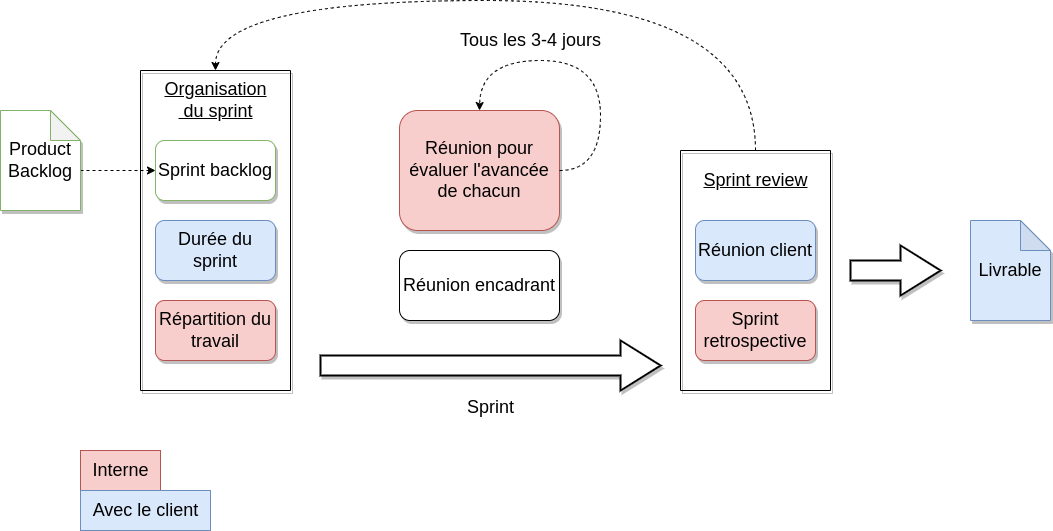

The diagram above was exported from draw.io. Its source (the exported page's mxGraphModel, read from the mxfile embedded in the PNG):
<mxGraphModel dx="1412" dy="717" grid="1" gridSize="10" guides="1" tooltips="1" connect="1" arrows="1" fold="1" page="1" pageScale="1" pageWidth="827" pageHeight="1169" math="0" shadow="0">
  <root>
    <mxCell id="WIyWlLk6GJQsqaUBKTNV-0" />
    <mxCell id="WIyWlLk6GJQsqaUBKTNV-1" parent="WIyWlLk6GJQsqaUBKTNV-0" />
    <mxCell id="LhaQlOUgVhbmEJOIoVC7-11" value="" style="edgeStyle=orthogonalEdgeStyle;rounded=0;orthogonalLoop=1;jettySize=auto;html=1;dashed=1;fontSize=18;" edge="1" parent="WIyWlLk6GJQsqaUBKTNV-1" target="LhaQlOUgVhbmEJOIoVC7-10">
      <mxGeometry relative="1" as="geometry">
        <mxPoint x="160" y="380" as="sourcePoint" />
      </mxGeometry>
    </mxCell>
    <mxCell id="LhaQlOUgVhbmEJOIoVC7-8" value="" style="swimlane;startSize=0;shadow=1;fontSize=18;" vertex="1" parent="WIyWlLk6GJQsqaUBKTNV-1">
      <mxGeometry x="220" y="280" width="150" height="320" as="geometry" />
    </mxCell>
    <mxCell id="LhaQlOUgVhbmEJOIoVC7-9" value="Organisation&lt;br&gt;&amp;nbsp;du sprint" style="text;html=1;align=center;verticalAlign=middle;resizable=0;points=[];autosize=1;strokeColor=none;fillColor=none;fontSize=18;fontStyle=4" vertex="1" parent="LhaQlOUgVhbmEJOIoVC7-8">
      <mxGeometry x="10" width="130" height="60" as="geometry" />
    </mxCell>
    <mxCell id="LhaQlOUgVhbmEJOIoVC7-10" value="Sprint backlog" style="rounded=1;whiteSpace=wrap;html=1;shadow=1;fontSize=18;fillColor=default;strokeColor=#82b366;" vertex="1" parent="LhaQlOUgVhbmEJOIoVC7-8">
      <mxGeometry x="15" y="70" width="120" height="60" as="geometry" />
    </mxCell>
    <mxCell id="LhaQlOUgVhbmEJOIoVC7-12" value="Durée du sprint" style="rounded=1;whiteSpace=wrap;html=1;shadow=1;fontSize=18;fillColor=#dae8fc;strokeColor=#6c8ebf;" vertex="1" parent="LhaQlOUgVhbmEJOIoVC7-8">
      <mxGeometry x="15" y="150" width="120" height="60" as="geometry" />
    </mxCell>
    <mxCell id="LhaQlOUgVhbmEJOIoVC7-28" value="Répartition du travail" style="rounded=1;whiteSpace=wrap;html=1;shadow=1;fontSize=18;fillColor=#f8cecc;strokeColor=#b85450;" vertex="1" parent="LhaQlOUgVhbmEJOIoVC7-8">
      <mxGeometry x="15" y="230" width="120" height="60" as="geometry" />
    </mxCell>
    <mxCell id="LhaQlOUgVhbmEJOIoVC7-18" value="Sprint" style="verticalLabelPosition=bottom;verticalAlign=top;html=1;strokeWidth=2;shape=mxgraph.arrows2.arrow;dy=0.6;dx=40;notch=0;shadow=1;fontSize=18;" vertex="1" parent="WIyWlLk6GJQsqaUBKTNV-1">
      <mxGeometry x="400" y="550" width="340" height="50" as="geometry" />
    </mxCell>
    <mxCell id="LhaQlOUgVhbmEJOIoVC7-30" value="" style="swimlane;startSize=0;shadow=1;fontSize=18;" vertex="1" parent="WIyWlLk6GJQsqaUBKTNV-1">
      <mxGeometry x="760" y="360" width="150" height="240" as="geometry" />
    </mxCell>
    <mxCell id="LhaQlOUgVhbmEJOIoVC7-31" value="Sprint review" style="text;html=1;align=center;verticalAlign=middle;resizable=0;points=[];autosize=1;strokeColor=none;fillColor=none;fontSize=18;fontStyle=4" vertex="1" parent="LhaQlOUgVhbmEJOIoVC7-30">
      <mxGeometry x="10" y="10" width="130" height="40" as="geometry" />
    </mxCell>
    <mxCell id="LhaQlOUgVhbmEJOIoVC7-32" value="Réunion client" style="rounded=1;whiteSpace=wrap;html=1;shadow=1;fontSize=18;fillColor=#dae8fc;strokeColor=#6c8ebf;" vertex="1" parent="LhaQlOUgVhbmEJOIoVC7-30">
      <mxGeometry x="15" y="70" width="120" height="60" as="geometry" />
    </mxCell>
    <mxCell id="LhaQlOUgVhbmEJOIoVC7-33" value="Sprint retrospective" style="rounded=1;whiteSpace=wrap;html=1;shadow=1;fontSize=18;fillColor=#f8cecc;strokeColor=#b85450;" vertex="1" parent="LhaQlOUgVhbmEJOIoVC7-30">
      <mxGeometry x="15" y="150" width="120" height="60" as="geometry" />
    </mxCell>
    <mxCell id="LhaQlOUgVhbmEJOIoVC7-35" value="Réunion pour évaluer l'avancée de chacun" style="rounded=1;whiteSpace=wrap;html=1;shadow=1;fontSize=18;fillColor=#f8cecc;strokeColor=#b85450;" vertex="1" parent="WIyWlLk6GJQsqaUBKTNV-1">
      <mxGeometry x="479" y="320" width="160" height="120" as="geometry" />
    </mxCell>
    <mxCell id="LhaQlOUgVhbmEJOIoVC7-36" style="edgeStyle=orthogonalEdgeStyle;curved=1;rounded=1;orthogonalLoop=1;jettySize=auto;html=1;strokeWidth=1;fontSize=18;startFill=1;endFill=1;entryX=0.5;entryY=0;entryDx=0;entryDy=0;dashed=1;exitX=1;exitY=0.5;exitDx=0;exitDy=0;" edge="1" parent="WIyWlLk6GJQsqaUBKTNV-1" source="LhaQlOUgVhbmEJOIoVC7-35" target="LhaQlOUgVhbmEJOIoVC7-35">
      <mxGeometry relative="1" as="geometry">
        <mxPoint x="650" y="350" as="targetPoint" />
        <Array as="points">
          <mxPoint x="680" y="380" />
          <mxPoint x="680" y="270" />
          <mxPoint x="560" y="270" />
        </Array>
      </mxGeometry>
    </mxCell>
    <mxCell id="LhaQlOUgVhbmEJOIoVC7-37" value="Tous les 3-4 jours" style="text;html=1;align=center;verticalAlign=middle;resizable=0;points=[];autosize=1;strokeColor=none;fillColor=none;fontSize=18;" vertex="1" parent="WIyWlLk6GJQsqaUBKTNV-1">
      <mxGeometry x="530" y="230" width="160" height="40" as="geometry" />
    </mxCell>
    <mxCell id="LhaQlOUgVhbmEJOIoVC7-38" style="edgeStyle=orthogonalEdgeStyle;curved=1;rounded=1;orthogonalLoop=1;jettySize=auto;html=1;strokeWidth=1;fontSize=18;startFill=1;endFill=1;dashed=1;entryX=0.5;entryY=0;entryDx=0;entryDy=0;" edge="1" parent="WIyWlLk6GJQsqaUBKTNV-1" target="LhaQlOUgVhbmEJOIoVC7-8">
      <mxGeometry relative="1" as="geometry">
        <mxPoint x="835" y="360" as="sourcePoint" />
        <mxPoint x="280" y="230" as="targetPoint" />
        <Array as="points">
          <mxPoint x="835" y="210" />
          <mxPoint x="295" y="210" />
        </Array>
      </mxGeometry>
    </mxCell>
    <mxCell id="LhaQlOUgVhbmEJOIoVC7-40" value="" style="verticalLabelPosition=bottom;verticalAlign=top;html=1;strokeWidth=2;shape=mxgraph.arrows2.arrow;dy=0.6;dx=40;notch=0;shadow=1;fontSize=18;" vertex="1" parent="WIyWlLk6GJQsqaUBKTNV-1">
      <mxGeometry x="930" y="455" width="90" height="50" as="geometry" />
    </mxCell>
    <mxCell id="LhaQlOUgVhbmEJOIoVC7-41" value="Livrable" style="shape=note;whiteSpace=wrap;html=1;backgroundOutline=1;darkOpacity=0.05;shadow=1;fontSize=18;fillColor=#dae8fc;strokeColor=#6c8ebf;" vertex="1" parent="WIyWlLk6GJQsqaUBKTNV-1">
      <mxGeometry x="1050" y="430" width="80" height="100" as="geometry" />
    </mxCell>
    <mxCell id="LhaQlOUgVhbmEJOIoVC7-42" value="Product&lt;br&gt;Backlog" style="shape=note;whiteSpace=wrap;html=1;backgroundOutline=1;darkOpacity=0.05;shadow=1;fontSize=18;fillColor=default;strokeColor=#82b366;" vertex="1" parent="WIyWlLk6GJQsqaUBKTNV-1">
      <mxGeometry x="80" y="320" width="80" height="100" as="geometry" />
    </mxCell>
    <mxCell id="LhaQlOUgVhbmEJOIoVC7-43" value="Réunion encadrant" style="rounded=1;whiteSpace=wrap;html=1;shadow=1;fontSize=18;fillColor=default;" vertex="1" parent="WIyWlLk6GJQsqaUBKTNV-1">
      <mxGeometry x="479" y="460" width="160" height="70" as="geometry" />
    </mxCell>
    <mxCell id="LhaQlOUgVhbmEJOIoVC7-44" value="Interne" style="text;html=1;align=center;verticalAlign=middle;resizable=0;points=[];autosize=1;strokeColor=#b85450;fillColor=#f8cecc;fontSize=18;" vertex="1" parent="WIyWlLk6GJQsqaUBKTNV-1">
      <mxGeometry x="160" y="660" width="80" height="40" as="geometry" />
    </mxCell>
    <mxCell id="LhaQlOUgVhbmEJOIoVC7-45" value="Avec le client" style="text;html=1;align=center;verticalAlign=middle;resizable=0;points=[];autosize=1;strokeColor=#6c8ebf;fillColor=#dae8fc;fontSize=18;" vertex="1" parent="WIyWlLk6GJQsqaUBKTNV-1">
      <mxGeometry x="160" y="700" width="130" height="40" as="geometry" />
    </mxCell>
  </root>
</mxGraphModel>